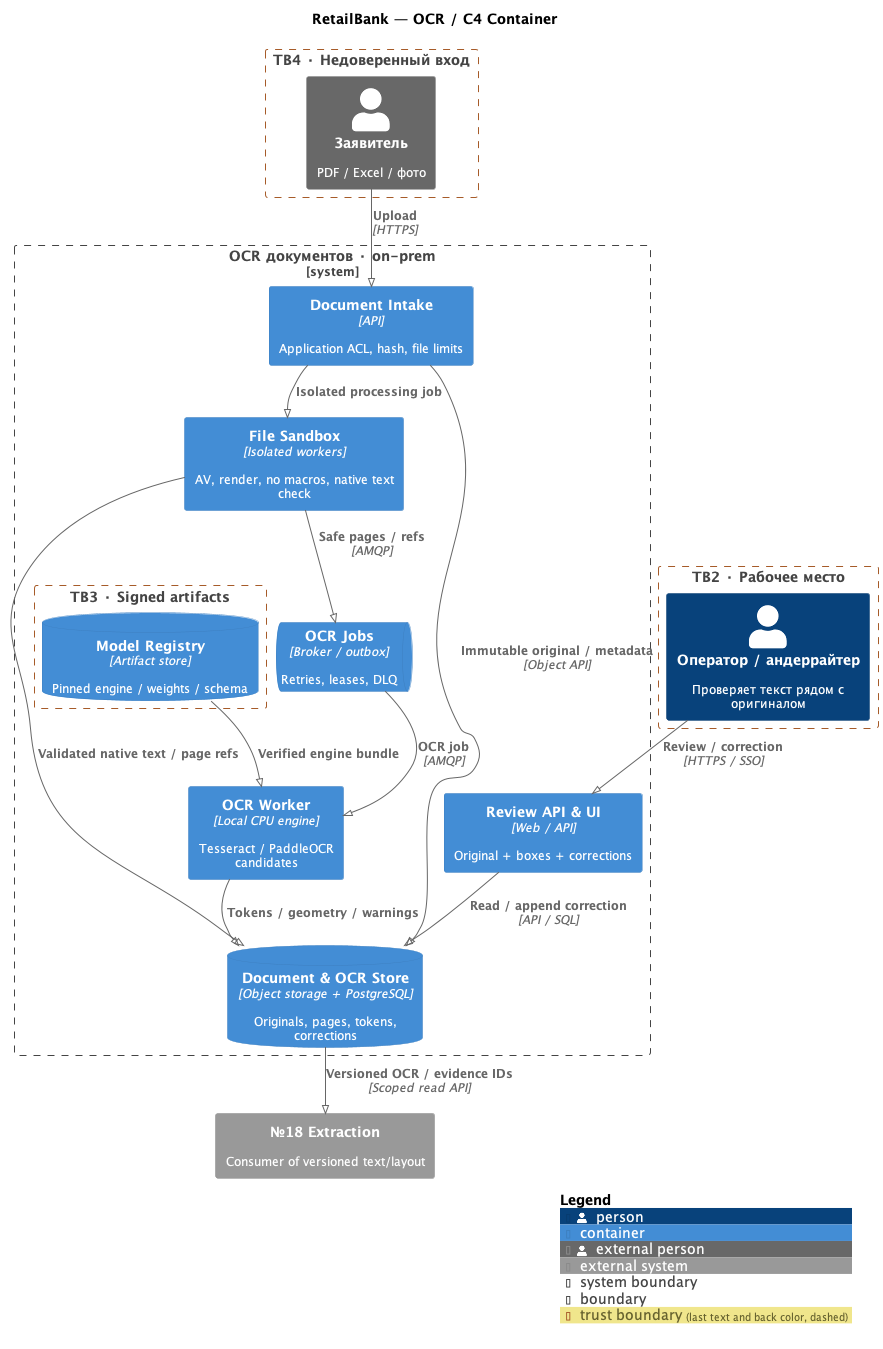

The diagram above was rendered by PlantUML. Its source (embedded in the PNG):
@startuml
!pragma layout smetana
!define RELATIVE_INCLUDE
!include ../../vendor/C4-PlantUML/C4_Container.puml
LAYOUT_TOP_DOWN()
skinparam defaultFontName SansSerif
skinparam defaultFontSize 12
skinparam wrapWidth 200
skinparam nodesep 35
skinparam ranksep 45
AddBoundaryTag("trust", $borderColor="#A65B29", $borderStyle=DashedLine())

title RetailBank — OCR / C4 Container
Boundary(clientzone,"TB4 · Недоверенный вход",$tags="trust") {
 Person_Ext(client,"Заявитель","PDF / Excel / фото")
}
Boundary(humanzone,"TB2 · Рабочее место",$tags="trust") {
 Person(underwriter,"Оператор / андеррайтер","Проверяет текст рядом с оригиналом")
}
System_Boundary(ocr,"OCR документов · on-prem") {
 Container(intake,"Document Intake","API","Application ACL, hash, file limits")
 Container(sandbox,"File Sandbox","Isolated workers","AV, render, no macros, native text check")
 ContainerQueue(jobs,"OCR Jobs","Broker / outbox","Retries, leases, DLQ")
 Container(worker,"OCR Worker","Local CPU engine","Tesseract / PaddleOCR candidates")
 ContainerDb(store,"Document & OCR Store","Object storage + PostgreSQL","Originals, pages, tokens, corrections")
 Container(ui,"Review API & UI","Web / API","Original + boxes + corrections")
 Boundary(artifactzone,"TB3 · Signed artifacts",$tags="trust") {
  ContainerDb(registry,"Model Registry","Artifact store","Pinned engine / weights / schema")
 }
}
System_Ext(extraction,"№18 Extraction","Consumer of versioned text/layout")
Rel(client,intake,"Upload","HTTPS")
Rel(intake,store,"Immutable original / metadata","Object API")
Rel(intake,sandbox,"Isolated processing job")
Rel(sandbox,jobs,"Safe pages / refs","AMQP")
Rel(jobs,worker,"OCR job","AMQP")
Rel(registry,worker,"Verified engine bundle")
Rel(worker,store,"Tokens / geometry / warnings")
Rel(sandbox,store,"Validated native text / page refs")
Rel(underwriter,ui,"Review / correction","HTTPS / SSO")
Rel(ui,store,"Read / append correction","API / SQL")
Rel(store,extraction,"Versioned OCR / evidence IDs","Scoped read API")
SHOW_LEGEND()
@enduml